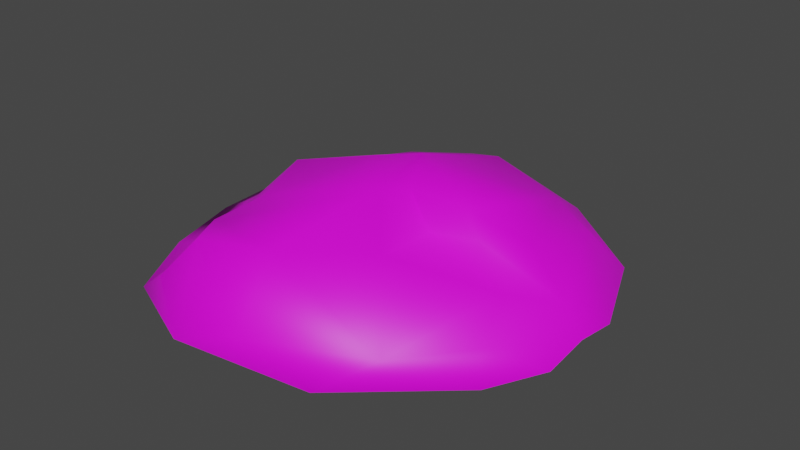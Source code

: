 # Source: pileClothes.blend  (saved by Blender 2.90.8; exported with 4.5.12 LTS)
import bpy
from mathutils import Matrix  # noqa: F401  (used for matrix-valued properties, if any)

bpy.ops.wm.read_factory_settings(use_empty=True)
scene = bpy.context.scene
scene.name = 'Scene'

# ---- collections
col_collection = bpy.data.collections.new('Collection'); scene.collection.children.link(col_collection)

# ---- images (referenced by path relative to the original .blend; pixels are not part of the script)
import os
ASSET_DIR = os.environ.get("B2B_ASSET_DIR", "")  # directory of the original .blend (textures are referenced by path, not embedded)
HERE = os.path.dirname(os.path.abspath(__file__))  # packed textures are extracted next to this script under _unpacked/

def load_image(name, relpath, width, height, colorspace="sRGB"):
    """Load a texture the original file referenced (path relative to the .blend, or extracted next to this script)."""
    p = next((c for c in (os.path.join(HERE, relpath), os.path.join(ASSET_DIR, relpath)) if relpath and os.path.exists(c)), "")
    if p:
        img = bpy.data.images.load(p, check_existing=True)
        img.name = name
    else:  # same state as the original file: an image datablock whose file is absent (Cycles renders it pink)
        img = bpy.data.images.new(name, width, height)
        img.source = "FILE"
        img.filepath = "//" + (relpath or name)
    img.colorspace_settings.name = colorspace
    return img
img_clothes1_jpg = load_image('clothes1.jpg', 'clothes1.jpg', 1024, 1024, 'sRGB')

# ---- materials (node trees are filled in below, after node groups)
mat_stone = bpy.data.materials.new('Stone')
mat_stone.use_transparent_shadow = False

# ---- material node trees
mat_stone.use_nodes = True; mat_stone.node_tree.nodes.clear()
_N = mat_stone.node_tree.nodes; _L = mat_stone.node_tree.links
n0 = _N.new('ShaderNodeBsdfPrincipled'); n0.name = 'Principled BSDF'; n0.location = (10, 300)
n0.distribution = 'GGX'
n0.subsurface_method = 'BURLEY'
n0.inputs[3].default_value = 1.45
n0.inputs[27].default_value = (0.0, 0.0, 0.0, 1.0)
n0.inputs[28].default_value = 1.0
n1 = _N.new('ShaderNodeOutputMaterial'); n1.name = 'Material Output'; n1.location = (300, 300)
n2 = _N.new('ShaderNodeTexImage'); n2.name = 'Image Texture'; n2.location = (-280, 280)
n2.image = img_clothes1_jpg
_L.new(n0.outputs[0], n1.inputs[0])
_L.new(n2.outputs[0], n0.inputs[0])
n1.is_active_output = True

# ---- world
world_world = bpy.data.worlds.new('World'); scene.world = world_world
world_world.use_nodes = True; world_world.node_tree.nodes.clear()
_N = world_world.node_tree.nodes; _L = world_world.node_tree.links
n0 = _N.new('ShaderNodeOutputWorld'); n0.name = 'World Output'; n0.location = (300, 300)
n1 = _N.new('ShaderNodeBackground'); n1.name = 'Background'; n1.location = (10, 300)
n1.inputs[0].default_value = (0.05088, 0.05088, 0.05088, 1.0)
_L.new(n1.outputs[0], n0.inputs[0])
n0.is_active_output = True
world_world.color = (0.05088, 0.05088, 0.05088)
world_world.use_sun_shadow = False
world_world.sun_shadow_jitter_overblur = 0.0

# ---- meshes
me_stone = bpy.data.meshes.new('stone')
me_stone.from_pydata([(-0.06148, -0.001738, 0.02607), (-0.05575, -0.006751, 0.05729), (-0.03808, 0.005872, 0.06415), (-0.03788, 0.02147, -0.03954), (-0.06765, 0.009652, -0.03283), (-0.04913, 0.02205, -0.01762), (-0.02939, 0.005922, -0.08757), (0.02669, 0.007414, -0.08304), (0.05485, 0.01984, -0.04101), (0.0517, 0.02372, -0.01092), (0.07126, 0.01224, -0.002233), (0.00859, 0.00596, 0.07418), (-0.02674, 0.02038, 0.05885), (-0.02292, -0.008017, 0.07176), (-0.07122, -0.004276, 0.029), (-0.03411, 0.02021, -0.05607), (-0.05386, 0.003941, -0.06492), (0.06194, 0.003256, -0.05709), (0.07797, 0.001694, -0.01935), (0.04448, 0.004074, 0.05237), (0.02928, -0.007448, 0.06525), (0.06634, -0.004604, 0.03274), (0.07667, -0.002803, 0.01216), (0.06247, 0.005971, 0.02892), (0.05568, 0.01439, 0.009693), (0.0225, 0.02179, 0.02732), (-0.0002765, 0.02347, 0.05189), (-0.04345, 0.01644, 0.02232), (-0.0669, 0.005069, -0.000745), (-0.05178, 0.001411, -0.03347), (-0.06065, 0.001127, -0.03276), (-0.07472, 0.0009131, 0.003258), (-0.02961, 0.02604, 0.02629), (-0.03255, 0.02181, 0.04611), (0.006663, 0.03478, 0.01127), (-0.01371, 0.02731, -0.04587), (-0.01192, 0.03648, -0.007843), (0.02246, 0.02248, 0.004037), (0.03443, 0.02222, -0.05244), (-0.0111, 0.02384, -0.06404), (0.004399, 0.02806, -0.05917), (0.0003975, 0.03826, -0.01742), (0.03179, 0.03168, -0.001999), (0.01108, 0.03242, 0.0002923), (0.03953, 0.02432, 0.001315), (-0.06874, 0.003886, -0.01957), (-0.05646, 0.009781, -0.0533), (-0.05992, 0.008685, -0.04543), (0.07815, 0.002829, -0.002135), (-0.04205, 0.009763, 0.0307), (-0.03826, 0.03011, 0.002718)], [], [(0, 1, 2), (3, 4, 5), (8, 9, 10), (11, 12, 13), (15, 6, 16), (17, 8, 18), (19, 20, 21), (21, 23, 19), (19, 24, 25), (11, 26, 12), (4, 27, 5), (28, 27, 4), (29, 30, 31), (32, 33, 34), (35, 5, 36), (33, 26, 34), (25, 37, 34), (13, 20, 11), (38, 8, 17), (8, 38, 9), (6, 39, 7), (40, 35, 41), (37, 42, 43), (42, 38, 41), (37, 44, 42), (25, 24, 37), (45, 29, 31), (3, 46, 47), (16, 30, 29), (15, 16, 46), (19, 11, 20), (19, 26, 11), (26, 25, 34), (26, 19, 25), (36, 32, 34), (41, 43, 42), (2, 1, 13), (35, 3, 5), (15, 39, 6), (23, 21, 22), (46, 3, 15), (15, 3, 35), (22, 48, 23), (18, 8, 10), (23, 48, 10), (19, 23, 24), (33, 32, 27), (12, 2, 13), (44, 10, 9), (24, 23, 10), (0, 2, 49), (49, 2, 33), (39, 40, 7), (38, 40, 41), (14, 31, 30), (0, 27, 28), (40, 38, 7), (7, 38, 17), (49, 33, 27), (0, 49, 27), (1, 0, 14), (31, 14, 0), (44, 9, 42), (9, 38, 42), (45, 31, 4), (4, 3, 47), (34, 43, 41), (34, 37, 43), (50, 5, 27), (5, 50, 36), (32, 50, 27), (32, 36, 50), (47, 46, 29), (46, 16, 29), (33, 2, 12), (12, 26, 33), (18, 10, 48), (36, 34, 41), (41, 35, 36), (47, 45, 4), (47, 29, 45), (4, 31, 28), (31, 0, 28), (24, 10, 44), (37, 24, 44), (39, 35, 40), (39, 15, 35)])
me_stone.polygons.foreach_set('use_smooth', [True] * 87)
_uv = me_stone.uv_layers.new(name='UVMap')
_uv.uv.foreach_set('vector', [0.2085, 0.7005, 0.235, 0.8936, 0.3169, 0.936, 0.3178, 0.2949, 0.1798, 0.3364, 0.2657, 0.4304, 0.7478, 0.2858, 0.7333, 0.4719, 0.8239, 0.5256, 0.5333, 0.5836, 0.3695, 0.6727, 0.3873, 0.4972, 0.3354, 0.1927, 0.3572, -0.002017, 0.2438, 0.138, 0.8229, 0.192, 0.7478, 0.2858, 0.8551, 0.4197, 0.6998, 0.5719, 0.6293, 0.5007, 0.8011, 0.5183, 0.4861, 0.7418, 0.5352, 0.7182, 0.5264, 0.8632, 0.6998, 0.8632, 0.7517, 0.5993, 0.5979, 0.7083, 0.5333, 0.998, 0.4922, 0.8602, 0.3695, 0.9032, 0.1798, 0.3364, 0.292, 0.6774, 0.2657, 0.4304, 0.1833, 0.5348, 0.292, 0.6774, 0.1798, 0.3364, 0.2534, 0.3325, 0.2123, 0.3368, 0.147, 0.5595, 0.3562, 0.7019, 0.3426, 0.8245, 0.5244, 0.609, 0.4299, 0.2558, 0.2657, 0.4304, 0.4383, 0.4909, 0.3426, 0.8245, 0.4922, 0.8602, 0.5244, 0.609, 0.5979, 0.7083, 0.5977, 0.5643, 0.5244, 0.609, 0.3873, 0.4972, 0.6293, 0.5007, 0.5333, 0.5836, 0.6532, 0.2151, 0.7478, 0.2858, 0.8229, 0.192, 0.7478, 0.2858, 0.6532, 0.2151, 0.7333, 0.4719, 0.3572, -0.002017, 0.4421, 0.1434, 0.6173, 0.02596, 0.5139, 0.1735, 0.4299, 0.2558, 0.4954, 0.4317, 0.5977, 0.6857, 0.6409, 0.7426, 0.5449, 0.7472, 0.6409, 0.527, 0.6532, 0.2151, 0.4954, 0.4317, 0.5977, 0.6857, 0.6768, 0.6971, 0.6409, 0.7426, 0.5979, 0.7083, 0.7517, 0.5993, 0.5977, 0.5643, 0.1748, 0.4184, 0.2534, 0.3325, 0.147, 0.5595, 0.3178, 0.2949, 0.2317, 0.2098, 0.2157, 0.2585, 0.2438, 0.138, 0.2123, 0.3368, 0.2534, 0.3325, 0.3354, 0.1927, 0.2438, 0.138, 0.2317, 0.2098, 0.6998, 0.5719, 0.5333, 0.5836, 0.6293, 0.5007, 0.6998, 0.8632, 0.4922, 0.8602, 0.5333, 0.998, 0.4922, 0.8602, 0.5979, 0.7083, 0.5244, 0.609, 0.4922, 0.8602, 0.6998, 0.8632, 0.5979, 0.7083, 0.4383, 0.4909, 0.3562, 0.7019, 0.5244, 0.609, 0.4954, 0.4317, 0.5449, 0.5412, 0.6409, 0.527, 0.3169, 0.583, 0.235, 0.505, 0.3873, 0.4972, 0.4299, 0.2558, 0.3178, 0.2949, 0.2657, 0.4304, 0.3354, 0.1927, 0.4421, 0.1434, 0.3572, -0.002017, 0.5352, 0.7182, 0.4861, 0.7418, 0.4945, 0.6146, 0.2317, 0.2098, 0.3178, 0.2949, 0.3354, 0.1927, 0.3354, 0.1927, 0.3178, 0.2949, 0.4299, 0.2558, 0.4945, 0.6146, 0.5206, 0.5262, 0.5352, 0.7182, 0.8551, 0.4197, 0.7478, 0.2858, 0.8239, 0.5256, 0.5352, 0.7182, 0.5206, 0.5262, 0.5642, 0.5256, 0.6998, 0.8632, 0.7832, 0.7182, 0.7517, 0.5993, 0.3426, 0.8245, 0.3562, 0.7019, 0.292, 0.6774, 0.3695, 0.6727, 0.3169, 0.583, 0.3873, 0.4972, 0.6768, 0.5475, 0.8239, 0.5256, 0.7333, 0.4719, 0.7517, 0.5993, 0.7832, 0.7182, 0.8239, 0.5256, 0.2085, 0.7005, 0.3169, 0.936, 0.2985, 0.7292, 0.5528, 0.7292, 0.5347, 0.936, 0.6086, 0.8245, 0.4421, 0.1434, 0.5139, 0.1735, 0.6173, 0.02596, 0.6532, 0.2151, 0.5139, 0.1735, 0.4954, 0.4317, 0.1633, 0.7186, 0.147, 0.5595, 0.2123, 0.3368, 0.2085, 0.7005, 0.292, 0.6774, 0.1833, 0.5348, 0.5139, 0.1735, 0.6532, 0.2151, 0.6173, 0.02596, 0.6173, 0.02596, 0.6532, 0.2151, 0.8229, 0.192, 0.5528, 0.7292, 0.6086, 0.8245, 0.5837, 0.6774, 0.2085, 0.7005, 0.2985, 0.7292, 0.292, 0.6774, 0.235, 0.8936, 0.2085, 0.7005, 0.1633, 0.7186, 0.147, 0.5595, 0.1633, 0.7186, 0.2085, 0.7005, 0.6768, 0.5475, 0.7333, 0.4719, 0.6409, 0.527, 0.7333, 0.4719, 0.6532, 0.2151, 0.6409, 0.527, 0.5255, 0.4184, 0.5117, 0.5595, 0.5522, 0.3364, 0.1798, 0.3364, 0.3178, 0.2949, 0.2157, 0.2585, 0.5244, 0.609, 0.5449, 0.5412, 0.4954, 0.4317, 0.5244, 0.609, 0.5977, 0.5643, 0.5449, 0.5412, 0.6471, 0.5562, 0.6097, 0.4304, 0.5837, 0.6774, 0.2657, 0.4304, 0.3161, 0.5562, 0.4383, 0.4909, 0.3562, 0.7019, 0.3161, 0.5562, 0.292, 0.6774, 0.3562, 0.7019, 0.4383, 0.4909, 0.3161, 0.5562, 0.2157, 0.2585, 0.2317, 0.2098, 0.2534, 0.3325, 0.5528, 0.2098, 0.5258, 0.138, 0.514, 0.3325, 0.6086, 0.8245, 0.5347, 0.936, 0.602, 0.9032, 0.3695, 0.9032, 0.4922, 0.8602, 0.3426, 0.8245, 0.5153, 0.4197, 0.5642, 0.5256, 0.5206, 0.5262, 0.4383, 0.4909, 0.5244, 0.609, 0.4954, 0.4317, 0.4954, 0.4317, 0.4299, 0.2558, 0.4383, 0.4909, 0.2157, 0.2585, 0.1748, 0.4184, 0.1798, 0.3364, 0.2157, 0.2585, 0.2534, 0.3325, 0.1748, 0.4184, 0.1798, 0.3364, 0.147, 0.5595, 0.1833, 0.5348, 0.147, 0.5595, 0.2085, 0.7005, 0.1833, 0.5348, 0.7517, 0.5993, 0.8239, 0.5256, 0.6768, 0.5475, 0.5977, 0.6857, 0.7517, 0.6357, 0.6768, 0.6971, 0.4421, 0.1434, 0.4299, 0.2558, 0.5139, 0.1735, 0.4421, 0.1434, 0.3354, 0.1927, 0.4299, 0.2558])
me_stone.materials.append(mat_stone)
me_stone.use_remesh_fix_poles = True
me_stone.use_remesh_preserve_attributes = False
me_stone.use_mirror_vertex_groups = False
me_stone.update()
me_stone.normals_split_custom_set([tuple(v) for v in zip(*[iter([-0.4118, 0.8723, 0.2638, -0.7512, 0.4152, 0.5131, -0.4941, 0.4734, 0.7293, -0.3436, 0.9222, -0.1773, -0.9162, 0.212, -0.34, -0.5128, 0.8578, -0.03298, 0.4733, 0.8334, -0.2853, 0.4039, 0.9121, 0.07043, 0.6391, 0.7564, 0.1395, 0.19, 0.2944, 0.9366, -0.2799, 0.7827, 0.5559, -0.1089, 0.01622, 0.9939, -0.3509, 0.8894, -0.2931, -0.1377, 0.7374, -0.6613, -0.6872, 0.5965, -0.4147, 0.7908, 0.4761, -0.3847, 0.4733, 0.8334, -0.2853, 0.8744, 0.4532, -0.1736, 0.581, 0.4994, 0.6427, 0.4684, -0.3198, 0.8236, 0.8281, -0.1634, 0.5362, 0.8281, -0.1634, 0.5362, 0.5745, 0.7078, 0.411, 0.581, 0.4994, 0.6427, 0.581, 0.4994, 0.6427, 0.3213, 0.8966, 0.3048, 0.3937, 0.8928, 0.2189, 0.19, 0.2944, 0.9366, 0.1452, 0.9046, 0.4007, -0.2799, 0.7827, 0.5559, -0.9162, 0.212, -0.34, -0.6707, 0.6684, 0.3217, -0.5128, 0.8578, -0.03298, -0.4728, 0.8604, 0.1902, -0.6707, 0.6684, 0.3217, -0.9162, 0.212, -0.34, -0.8971, 0.2375, -0.3725, -0.2079, 0.9734, 0.09671, -0.9951, -0.007225, 0.09883, -0.3515, 0.9136, 0.2046, -0.5415, 0.8086, 0.23, 0.2636, 0.9505, 0.1646, -0.246, 0.946, -0.2109, -0.5128, 0.8578, -0.03298, -0.197, 0.9804, 0.003954, -0.5415, 0.8086, 0.23, 0.1452, 0.9046, 0.4007, 0.2636, 0.9505, 0.1646, 0.3937, 0.8928, 0.2189, 0.3384, 0.8129, 0.4739, 0.2636, 0.9505, 0.1646, -0.1089, 0.01622, 0.9939, 0.4684, -0.3198, 0.8236, 0.19, 0.2944, 0.9366, 0.3191, 0.8786, -0.3552, 0.4733, 0.8334, -0.2853, 0.7908, 0.4761, -0.3847, 0.4733, 0.8334, -0.2853, 0.3191, 0.8786, -0.3552, 0.4039, 0.9121, 0.07043, -0.1377, 0.7374, -0.6613, -0.1359, 0.8887, -0.4378, 0.2142, 0.8364, -0.5045, 0.04075, 0.9127, -0.4065, -0.246, 0.946, -0.2109, 0.002703, 0.9959, -0.09073, 0.3384, 0.8129, 0.4739, 0.2595, 0.8649, 0.4296, 0.3827, 0.8953, 0.2278, 0.2595, 0.8649, 0.4296, 0.3191, 0.8786, -0.3552, 0.002703, 0.9959, -0.09073, 0.3384, 0.8129, 0.4739, 0.2604, 0.7403, 0.6198, 0.2595, 0.8649, 0.4296, 0.3937, 0.8928, 0.2189, 0.3213, 0.8966, 0.3048, 0.3384, 0.8129, 0.4739, -0.5962, -0.7568, -0.2681, -0.8971, 0.2375, -0.3725, -0.9951, -0.007225, 0.09883, -0.3436, 0.9222, -0.1773, -0.9048, 0.3374, -0.26, -0.8505, -0.05744, -0.5228, -0.6872, 0.5965, -0.4147, -0.2079, 0.9734, 0.09671, -0.8971, 0.2375, -0.3725, -0.3509, 0.8894, -0.2931, -0.6872, 0.5965, -0.4147, -0.9048, 0.3374, -0.26, 0.581, 0.4994, 0.6427, 0.19, 0.2944, 0.9366, 0.4684, -0.3198, 0.8236, 0.581, 0.4994, 0.6427, 0.1452, 0.9046, 0.4007, 0.19, 0.2944, 0.9366, 0.1452, 0.9046, 0.4007, 0.3937, 0.8928, 0.2189, 0.2636, 0.9505, 0.1646, 0.1452, 0.9046, 0.4007, 0.581, 0.4994, 0.6427, 0.3937, 0.8928, 0.2189, -0.197, 0.9804, 0.003954, -0.3515, 0.9136, 0.2046, 0.2636, 0.9505, 0.1646, 0.002703, 0.9959, -0.09073, 0.3827, 0.8953, 0.2278, 0.2595, 0.8649, 0.4296, -0.4941, 0.4734, 0.7293, -0.7512, 0.4152, 0.5131, -0.1089, 0.01622, 0.9939, -0.246, 0.946, -0.2109, -0.3436, 0.9222, -0.1773, -0.5128, 0.8578, -0.03298, -0.3509, 0.8894, -0.2931, -0.1359, 0.8887, -0.4378, -0.1377, 0.7374, -0.6613, 0.5745, 0.7078, 0.411, 0.8281, -0.1634, 0.5362, 0.933, 0.1896, 0.306, -0.9048, 0.3374, -0.26, -0.3436, 0.9222, -0.1773, -0.3509, 0.8894, -0.2931, -0.3509, 0.8894, -0.2931, -0.3436, 0.9222, -0.1773, -0.246, 0.946, -0.2109, 0.933, 0.1896, 0.306, 0.883, 0.453, 0.1226, 0.5745, 0.7078, 0.411, 0.8744, 0.4532, -0.1736, 0.4733, 0.8334, -0.2853, 0.6391, 0.7564, 0.1395, 0.5745, 0.7078, 0.411, 0.883, 0.453, 0.1226, 0.6391, 0.7564, 0.1395, 0.581, 0.4994, 0.6427, 0.5745, 0.7078, 0.411, 0.3213, 0.8966, 0.3048, -0.5415, 0.8086, 0.23, -0.3515, 0.9136, 0.2046, -0.6707, 0.6684, 0.3217, -0.2799, 0.7827, 0.5559, -0.4941, 0.4734, 0.7293, -0.1089, 0.01622, 0.9939, 0.2604, 0.7403, 0.6198, 0.6391, 0.7564, 0.1395, 0.4039, 0.9121, 0.07043, 0.3213, 0.8966, 0.3048, 0.5745, 0.7078, 0.411, 0.6391, 0.7564, 0.1395, -0.4118, 0.8723, 0.2638, -0.4941, 0.4734, 0.7293, -0.725, 0.5918, 0.3525, -0.725, 0.5918, 0.3525, -0.4941, 0.4734, 0.7293, -0.5415, 0.8086, 0.23, -0.1359, 0.8887, -0.4378, 0.04075, 0.9127, -0.4065, 0.2142, 0.8364, -0.5045, 0.3191, 0.8786, -0.3552, 0.04075, 0.9127, -0.4065, 0.002703, 0.9959, -0.09073, -0.4744, 0.8695, 0.1379, -0.9951, -0.007225, 0.09883, -0.2079, 0.9734, 0.09671, -0.4118, 0.8723, 0.2638, -0.6707, 0.6684, 0.3217, -0.4728, 0.8604, 0.1902, 0.04075, 0.9127, -0.4065, 0.3191, 0.8786, -0.3552, 0.2142, 0.8364, -0.5045, 0.2142, 0.8364, -0.5045, 0.3191, 0.8786, -0.3552, 0.7908, 0.4761, -0.3847, -0.725, 0.5918, 0.3525, -0.5415, 0.8086, 0.23, -0.6707, 0.6684, 0.3217, -0.4118, 0.8723, 0.2638, -0.725, 0.5918, 0.3525, -0.6707, 0.6684, 0.3217, -0.7512, 0.4152, 0.5131, -0.4118, 0.8723, 0.2638, -0.4744, 0.8695, 0.1379, -0.9951, -0.007225, 0.09883, -0.4744, 0.8695, 0.1379, -0.4118, 0.8723, 0.2638, 0.2604, 0.7403, 0.6198, 0.4039, 0.9121, 0.07043, 0.2595, 0.8649, 0.4296, 0.4039, 0.9121, 0.07043, 0.3191, 0.8786, -0.3552, 0.2595, 0.8649, 0.4296, -0.5962, -0.7568, -0.2681, -0.9951, -0.007225, 0.09883, -0.9162, 0.212, -0.34, -0.9162, 0.212, -0.34, -0.3436, 0.9222, -0.1773, -0.8505, -0.05744, -0.5228, 0.2636, 0.9505, 0.1646, 0.3827, 0.8953, 0.2278, 0.002703, 0.9959, -0.09073, 0.2636, 0.9505, 0.1646, 0.3384, 0.8129, 0.4739, 0.3827, 0.8953, 0.2278, -0.4911, 0.8639, 0.1119, -0.5128, 0.8578, -0.03298, -0.6707, 0.6684, 0.3217, -0.5128, 0.8578, -0.03298, -0.4911, 0.8639, 0.1119, -0.197, 0.9804, 0.003954, -0.3515, 0.9136, 0.2046, -0.4911, 0.8639, 0.1119, -0.6707, 0.6684, 0.3217, -0.3515, 0.9136, 0.2046, -0.197, 0.9804, 0.003954, -0.4911, 0.8639, 0.1119, -0.8505, -0.05744, -0.5228, -0.9048, 0.3374, -0.26, -0.8971, 0.2375, -0.3725, -0.9048, 0.3374, -0.26, -0.6872, 0.5965, -0.4147, -0.8971, 0.2375, -0.3725, -0.5415, 0.8086, 0.23, -0.4941, 0.4734, 0.7293, -0.2799, 0.7827, 0.5559, -0.2799, 0.7827, 0.5559, 0.1452, 0.9046, 0.4007, -0.5415, 0.8086, 0.23, 0.8744, 0.4532, -0.1736, 0.6391, 0.7564, 0.1395, 0.883, 0.453, 0.1226, -0.197, 0.9804, 0.003954, 0.2636, 0.9505, 0.1646, 0.002703, 0.9959, -0.09073, 0.002703, 0.9959, -0.09073, -0.246, 0.946, -0.2109, -0.197, 0.9804, 0.003954, -0.8505, -0.05744, -0.5228, -0.5962, -0.7568, -0.2681, -0.9162, 0.212, -0.34, -0.8505, -0.05744, -0.5228, -0.8971, 0.2375, -0.3725, -0.5962, -0.7568, -0.2681, -0.9162, 0.212, -0.34, -0.9951, -0.007225, 0.09883, -0.4728, 0.8604, 0.1902, -0.9951, -0.007225, 0.09883, -0.4118, 0.8723, 0.2638, -0.4728, 0.8604, 0.1902, 0.3213, 0.8966, 0.3048, 0.6391, 0.7564, 0.1395, 0.2604, 0.7403, 0.6198, 0.3384, 0.8129, 0.4739, 0.3213, 0.8966, 0.3048, 0.2604, 0.7403, 0.6198, -0.1359, 0.8887, -0.4378, -0.246, 0.946, -0.2109, 0.04075, 0.9127, -0.4065, -0.1359, 0.8887, -0.4378, -0.3509, 0.8894, -0.2931, -0.246, 0.946, -0.2109])] * 3)])

# ---- objects
ob_stone = bpy.data.objects.new('stone', me_stone)

# ---- transforms, parenting, visibility, modifiers, constraints
ob_stone.location = (0.0, -0.001085, 0.001185)
ob_stone.rotation_euler = (1.484, -0.0, 0.0)
ob_stone.lineart.crease_threshold = 0.0

# ---- collection membership
col_collection.objects.link(ob_stone)

# ---- scene / render settings (as saved in the file)
scene.frame_start = 0; scene.frame_end = 228; scene.frame_set(98)
scene.render.engine = 'BLENDER_EEVEE_NEXT'
scene.cycles.use_denoising = False
scene.cycles.samples = 128
scene.cycles.sampling_pattern = 'TABULATED_SOBOL'
scene.cycles.use_adaptive_sampling = False
scene.cycles.use_light_tree = False
scene.view_settings.view_transform = 'Filmic'
bpy.context.view_layer.update()

# ---- added for rendering (the .blend has no active camera and no usable light): camera, sun
cam_auto = bpy.data.cameras.new('AutoCamera')
cam_auto.lens = 50.0
cam_auto.sensor_width = 36.0
cam_auto.clip_end = 1000.0
ob_auto_camera = bpy.data.objects.new('AutoCamera', cam_auto)
scene.collection.objects.link(ob_auto_camera)
ob_auto_camera.location = (0.21726, -0.251753, 0.188099)
ob_auto_camera.rotation_euler = (1.09748, -7.21219e-08, 0.694738)
scene.camera = ob_auto_camera
light_auto_sun = bpy.data.lights.new('AutoSun', 'SUN')
light_auto_sun.energy = 3.0
light_auto_sun.angle = 0.0523599
ob_auto_sun = bpy.data.objects.new('AutoSun', light_auto_sun)
scene.collection.objects.link(ob_auto_sun)
ob_auto_sun.rotation_euler = (0.872665, 0.174533, 0.523599)
bpy.context.view_layer.update()
